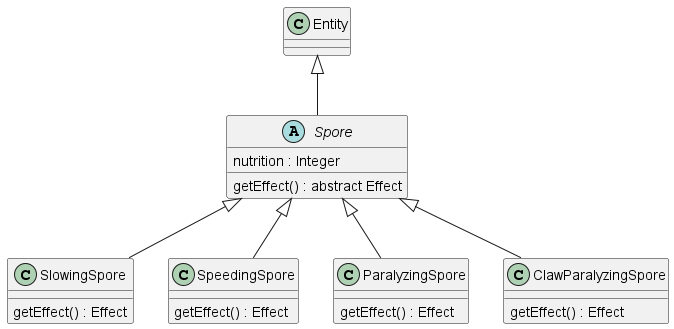

The diagram above was rendered by PlantUML. Its source (embedded in the PNG):
@startuml spore

Entity <|-- Spore

abstract class Spore{
    nutrition : Integer

    getEffect() : abstract Effect
}

Spore <|--SlowingSpore
class SlowingSpore{
    getEffect() : Effect
}

Spore <|--SpeedingSpore
class SpeedingSpore{
    getEffect() : Effect
}

Spore <|--ParalyzingSpore
class ParalyzingSpore{
    getEffect() : Effect
}

Spore <|--ClawParalyzingSpore
class ClawParalyzingSpore{
    getEffect() : Effect
}
@enduml